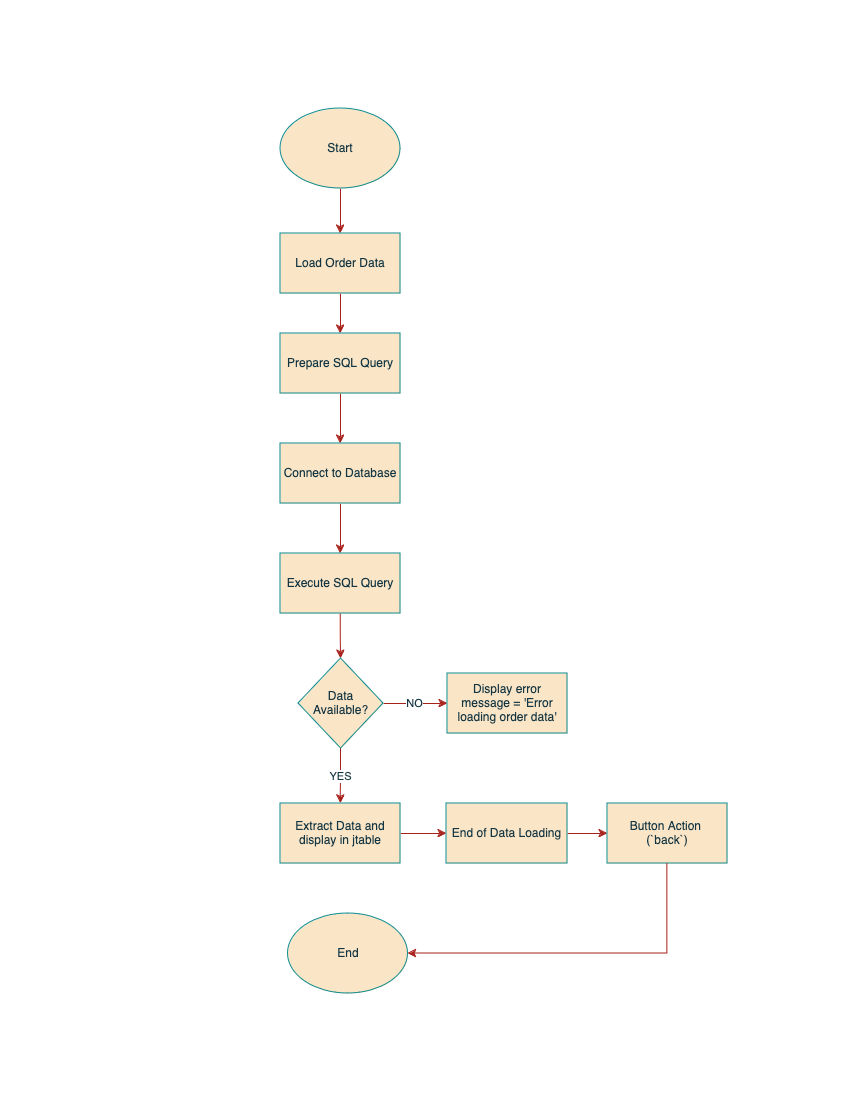

The diagram above was exported from draw.io. Its source (the exported page's mxGraphModel, read from the mxfile embedded in the PNG):
<mxGraphModel dx="2509" dy="1457" grid="1" gridSize="10" guides="1" tooltips="1" connect="1" arrows="1" fold="1" page="1" pageScale="1" pageWidth="850" pageHeight="1100" math="0" shadow="0">
  <root>
    <mxCell id="0" />
    <mxCell id="1" parent="0" />
    <mxCell id="KtjxbS6YO-AYTdUedoNK-2" value="" style="edgeStyle=orthogonalEdgeStyle;rounded=0;orthogonalLoop=1;jettySize=auto;html=1;strokeColor=#A8201A;fontColor=default;fillColor=#FAE5C7;labelBackgroundColor=none;" edge="1" parent="1" source="9Si4trz02GpCzynfM2fL-1" target="9Si4trz02GpCzynfM2fL-2">
      <mxGeometry relative="1" as="geometry" />
    </mxCell>
    <mxCell id="9Si4trz02GpCzynfM2fL-1" value="Start" style="ellipse;whiteSpace=wrap;html=1;labelBackgroundColor=none;fillColor=#FAE5C7;strokeColor=#0F8B8D;fontColor=#143642;" vertex="1" parent="1">
      <mxGeometry x="280" y="108" width="120" height="80" as="geometry" />
    </mxCell>
    <mxCell id="875UMegy_9w9Gr-1_ZcU-9" value="" style="edgeStyle=orthogonalEdgeStyle;rounded=0;orthogonalLoop=1;jettySize=auto;html=1;strokeColor=#A8201A;fontColor=default;fillColor=#FAE5C7;labelBackgroundColor=none;" edge="1" parent="1" source="9Si4trz02GpCzynfM2fL-2" target="9Si4trz02GpCzynfM2fL-3">
      <mxGeometry relative="1" as="geometry" />
    </mxCell>
    <mxCell id="9Si4trz02GpCzynfM2fL-2" value="Load Order Data  " style="rounded=0;whiteSpace=wrap;html=1;strokeColor=#0F8B8D;fontColor=#143642;fillColor=#FAE5C7;labelBackgroundColor=none;" vertex="1" parent="1">
      <mxGeometry x="280" y="233" width="120" height="60" as="geometry" />
    </mxCell>
    <mxCell id="875UMegy_9w9Gr-1_ZcU-11" value="" style="edgeStyle=orthogonalEdgeStyle;rounded=0;orthogonalLoop=1;jettySize=auto;html=1;strokeColor=#A8201A;fontColor=default;fillColor=#FAE5C7;labelBackgroundColor=none;" edge="1" parent="1" source="9Si4trz02GpCzynfM2fL-3" target="9Si4trz02GpCzynfM2fL-4">
      <mxGeometry relative="1" as="geometry" />
    </mxCell>
    <mxCell id="9Si4trz02GpCzynfM2fL-3" value="Prepare SQL Query " style="rounded=0;whiteSpace=wrap;html=1;strokeColor=#0F8B8D;fontColor=#143642;fillColor=#FAE5C7;labelBackgroundColor=none;" vertex="1" parent="1">
      <mxGeometry x="280" y="333" width="120" height="60" as="geometry" />
    </mxCell>
    <mxCell id="875UMegy_9w9Gr-1_ZcU-12" value="" style="edgeStyle=orthogonalEdgeStyle;rounded=0;orthogonalLoop=1;jettySize=auto;html=1;strokeColor=#A8201A;fontColor=default;fillColor=#FAE5C7;labelBackgroundColor=none;" edge="1" parent="1" source="9Si4trz02GpCzynfM2fL-4" target="9Si4trz02GpCzynfM2fL-6">
      <mxGeometry relative="1" as="geometry" />
    </mxCell>
    <mxCell id="9Si4trz02GpCzynfM2fL-4" value="Connect to Database " style="rounded=0;whiteSpace=wrap;html=1;strokeColor=#0F8B8D;fontColor=#143642;fillColor=#FAE5C7;labelBackgroundColor=none;" vertex="1" parent="1">
      <mxGeometry x="280" y="443" width="120" height="60" as="geometry" />
    </mxCell>
    <mxCell id="875UMegy_9w9Gr-1_ZcU-13" value="" style="edgeStyle=orthogonalEdgeStyle;rounded=0;orthogonalLoop=1;jettySize=auto;html=1;strokeColor=#A8201A;fontColor=default;fillColor=#FAE5C7;labelBackgroundColor=none;" edge="1" parent="1" source="9Si4trz02GpCzynfM2fL-6" target="9Si4trz02GpCzynfM2fL-7">
      <mxGeometry relative="1" as="geometry" />
    </mxCell>
    <mxCell id="9Si4trz02GpCzynfM2fL-6" value="Execute SQL Query" style="rounded=0;whiteSpace=wrap;html=1;strokeColor=#0F8B8D;fontColor=#143642;fillColor=#FAE5C7;labelBackgroundColor=none;" vertex="1" parent="1">
      <mxGeometry x="280" y="553" width="120" height="60" as="geometry" />
    </mxCell>
    <mxCell id="49kthqvaMsHGUXm_U1K7-1" value="YES" style="edgeStyle=orthogonalEdgeStyle;rounded=0;orthogonalLoop=1;jettySize=auto;html=1;strokeColor=#A8201A;fontColor=#143642;fillColor=#FAE5C7;" edge="1" parent="1" source="9Si4trz02GpCzynfM2fL-7" target="9Si4trz02GpCzynfM2fL-8">
      <mxGeometry relative="1" as="geometry" />
    </mxCell>
    <mxCell id="49kthqvaMsHGUXm_U1K7-2" value="NO" style="edgeStyle=orthogonalEdgeStyle;rounded=0;orthogonalLoop=1;jettySize=auto;html=1;strokeColor=#A8201A;fontColor=#143642;fillColor=#FAE5C7;" edge="1" parent="1" source="9Si4trz02GpCzynfM2fL-7" target="Kda2gjJwi9vv2qYUeV4c-1">
      <mxGeometry relative="1" as="geometry" />
    </mxCell>
    <mxCell id="9Si4trz02GpCzynfM2fL-7" value="Data Available?" style="rhombus;whiteSpace=wrap;html=1;strokeColor=#0F8B8D;fontColor=#143642;fillColor=#FAE5C7;labelBackgroundColor=none;" vertex="1" parent="1">
      <mxGeometry x="298" y="658" width="85" height="90" as="geometry" />
    </mxCell>
    <mxCell id="875UMegy_9w9Gr-1_ZcU-3" value="" style="edgeStyle=orthogonalEdgeStyle;rounded=0;orthogonalLoop=1;jettySize=auto;html=1;strokeColor=#A8201A;fontColor=default;fillColor=#FAE5C7;labelBackgroundColor=none;" edge="1" parent="1" source="9Si4trz02GpCzynfM2fL-8" target="9Si4trz02GpCzynfM2fL-9">
      <mxGeometry relative="1" as="geometry" />
    </mxCell>
    <mxCell id="9Si4trz02GpCzynfM2fL-8" value="Extract Data and display in jtable" style="rounded=0;whiteSpace=wrap;html=1;strokeColor=#0F8B8D;fontColor=#143642;fillColor=#FAE5C7;labelBackgroundColor=none;" vertex="1" parent="1">
      <mxGeometry x="280" y="803" width="120" height="60" as="geometry" />
    </mxCell>
    <mxCell id="KtjxbS6YO-AYTdUedoNK-1" value="" style="edgeStyle=orthogonalEdgeStyle;rounded=0;orthogonalLoop=1;jettySize=auto;html=1;strokeColor=#A8201A;fontColor=default;fillColor=#FAE5C7;labelBackgroundColor=none;" edge="1" parent="1" source="9Si4trz02GpCzynfM2fL-9" target="9Si4trz02GpCzynfM2fL-11">
      <mxGeometry relative="1" as="geometry" />
    </mxCell>
    <mxCell id="9Si4trz02GpCzynfM2fL-9" value="End of Data Loading" style="rounded=0;whiteSpace=wrap;html=1;strokeColor=#0F8B8D;fontColor=#143642;fillColor=#FAE5C7;labelBackgroundColor=none;" vertex="1" parent="1">
      <mxGeometry x="446" y="803" width="121" height="60" as="geometry" />
    </mxCell>
    <mxCell id="9Si4trz02GpCzynfM2fL-11" value="&lt;div&gt; Button Action&amp;nbsp;&lt;/div&gt;&lt;div&gt;(`back`)   &lt;/div&gt;" style="rounded=0;whiteSpace=wrap;html=1;strokeColor=#0F8B8D;fontColor=#143642;fillColor=#FAE5C7;labelBackgroundColor=none;" vertex="1" parent="1">
      <mxGeometry x="607" y="803" width="120" height="60" as="geometry" />
    </mxCell>
    <mxCell id="Kda2gjJwi9vv2qYUeV4c-1" value="Display error message = 'Error loading order data'" style="rounded=0;whiteSpace=wrap;html=1;strokeColor=#0F8B8D;fontColor=#143642;fillColor=#FAE5C7;labelBackgroundColor=none;" vertex="1" parent="1">
      <mxGeometry x="447" y="673" width="120" height="60" as="geometry" />
    </mxCell>
    <mxCell id="875UMegy_9w9Gr-1_ZcU-14" value="End" style="ellipse;whiteSpace=wrap;html=1;strokeColor=#0F8B8D;fontColor=#143642;fillColor=#FAE5C7;labelBackgroundColor=none;" vertex="1" parent="1">
      <mxGeometry x="287.5" y="913" width="120" height="80" as="geometry" />
    </mxCell>
    <mxCell id="875UMegy_9w9Gr-1_ZcU-15" value="" style="endArrow=classic;html=1;rounded=0;strokeColor=#A8201A;fontColor=default;fillColor=#FAE5C7;entryX=1;entryY=0.5;entryDx=0;entryDy=0;exitX=0.5;exitY=1;exitDx=0;exitDy=0;labelBackgroundColor=none;" edge="1" parent="1" source="9Si4trz02GpCzynfM2fL-11" target="875UMegy_9w9Gr-1_ZcU-14">
      <mxGeometry width="50" height="50" relative="1" as="geometry">
        <mxPoint x="362" y="893" as="sourcePoint" />
        <mxPoint x="412" y="843" as="targetPoint" />
        <Array as="points">
          <mxPoint x="667" y="953" />
        </Array>
      </mxGeometry>
    </mxCell>
  </root>
</mxGraphModel>